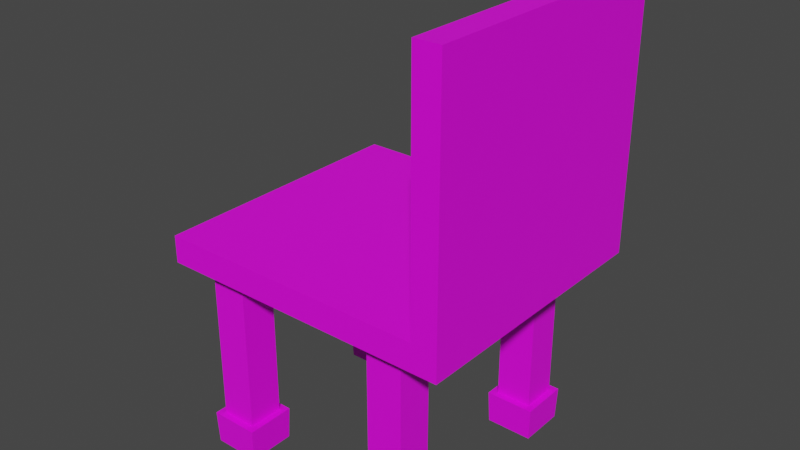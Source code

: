 # Source: kitchenChair.blend  (saved by Blender 2.82.7; exported with 4.5.12 LTS)
import bpy
from mathutils import Matrix  # noqa: F401  (used for matrix-valued properties, if any)

bpy.ops.wm.read_factory_settings(use_empty=True)
scene = bpy.context.scene
scene.name = 'Scene'

# ---- collections
col_collection = bpy.data.collections.new('Collection'); scene.collection.children.link(col_collection)

# ---- images (referenced by path relative to the original .blend; pixels are not part of the script)
import os
ASSET_DIR = os.environ.get("B2B_ASSET_DIR", "")  # directory of the original .blend (textures are referenced by path, not embedded)
HERE = os.path.dirname(os.path.abspath(__file__))  # packed textures are extracted next to this script under _unpacked/

def load_image(name, relpath, width, height, colorspace="sRGB"):
    """Load a texture the original file referenced (path relative to the .blend, or extracted next to this script)."""
    p = next((c for c in (os.path.join(HERE, relpath), os.path.join(ASSET_DIR, relpath)) if relpath and os.path.exists(c)), "")
    if p:
        img = bpy.data.images.load(p, check_existing=True)
        img.name = name
    else:  # same state as the original file: an image datablock whose file is absent (Cycles renders it pink)
        img = bpy.data.images.new(name, width, height)
        img.source = "FILE"
        img.filepath = "//" + (relpath or name)
    img.colorspace_settings.name = colorspace
    return img
img_imphenziapalette01_png = load_image('ImphenziaPalette01.png', 'ImphenziaPalette01.png', 1024, 1024, 'sRGB')

# ---- materials (node trees are filled in below, after node groups)
mat_material_001 = bpy.data.materials.new('Material.001')
mat_material_001.use_transparent_shadow = False

# ---- material node trees
mat_material_001.use_nodes = True; mat_material_001.node_tree.nodes.clear()
_N = mat_material_001.node_tree.nodes; _L = mat_material_001.node_tree.links
n0 = _N.new('ShaderNodeOutputMaterial'); n0.name = 'Material Output'; n0.location = (300, 300)
n1 = _N.new('ShaderNodeTexImage'); n1.name = 'Image Texture'; n1.location = (-361, 112)
n1.image = img_imphenziapalette01_png
n1.interpolation = 'Closest'
n2 = _N.new('ShaderNodeBsdfPrincipled'); n2.name = 'Principled BSDF'; n2.location = (10, 300)
n2.distribution = 'GGX'
n2.subsurface_method = 'BURLEY'
n2.inputs[3].default_value = 1.45
n2.inputs[27].default_value = (0.0, 0.0, 0.0, 1.0)
n2.inputs[28].default_value = 1.0
_L.new(n2.outputs[0], n0.inputs[0])
_L.new(n1.outputs[0], n2.inputs[0])
n0.is_active_output = True

# ---- world
world_world = bpy.data.worlds.new('World'); scene.world = world_world
world_world.use_nodes = True; world_world.node_tree.nodes.clear()
_N = world_world.node_tree.nodes; _L = world_world.node_tree.links
n0 = _N.new('ShaderNodeOutputWorld'); n0.name = 'World Output'; n0.location = (300, 300)
n1 = _N.new('ShaderNodeBackground'); n1.name = 'Background'; n1.location = (10, 300)
n1.inputs[0].default_value = (0.05088, 0.05088, 0.05088, 1.0)
_L.new(n1.outputs[0], n0.inputs[0])
n0.is_active_output = True
world_world.color = (0.05088, 0.05088, 0.05088)
world_world.use_sun_shadow = False
world_world.sun_shadow_jitter_overblur = 0.0

# ---- meshes
me_cube_002 = bpy.data.meshes.new('Cube.002')
me_cube_002.from_pydata([(-1.0, -1.0, -1.0), (-1.0, -1.0, 1.0), (-1.0, 1.0, -1.0), (-1.0, 1.0, 1.0), (1.0, -1.0, -1.0), (1.0, -1.0, 1.0), (1.0, 1.0, -1.0), (1.0, 1.0, 1.0), (-1.0, 0.0, -1.0), (0.0, 1.0, -1.0), (1.0, 0.0, -1.0), (0.0, -1.0, -1.0), (0.0, 0.0, -1.0), (1.188, 1.0, 1.0), (1.188, 1.0, -1.0), (1.188, 0.0, -1.0), (1.188, -1.0, 1.0), (1.188, -1.0, -1.0), (1.0, 1.0, 18.53), (1.0, -1.0, 18.53), (1.188, 1.0, 18.53), (1.188, -1.0, 18.53)], [], [(0, 1, 3, 2, 8), (2, 3, 7, 6, 9), (5, 4, 17, 16), (4, 5, 1, 0, 11), (12, 10, 4, 11), (7, 3, 1, 5), (8, 12, 11, 0), (2, 9, 12, 8), (9, 6, 10, 12), (14, 13, 16, 17, 15), (10, 6, 14, 15), (4, 10, 15, 17), (16, 13, 20, 21), (6, 7, 13, 14), (18, 19, 21, 20), (13, 7, 18, 20), (7, 5, 19, 18), (5, 16, 21, 19)])
_uv = me_cube_002.uv_layers.new(name='UVMap')
_uv.uv.foreach_set('vector', [0.5625, 0.9375, 0.5625, 0.9375, 0.5625, 0.9375, 0.5625, 0.9375, 0.5625, 0.9375, 0.5625, 0.9375, 0.5625, 0.9375, 0.5625, 0.9375, 0.5625, 0.9375, 0.5625, 0.9375, 0.5625, 0.9375, 0.5625, 0.9375, 0.5625, 0.9375, 0.5625, 0.9375, 0.5625, 0.9375, 0.5625, 0.9375, 0.5625, 0.9375, 0.5625, 0.9375, 0.5625, 0.9375, 0.5625, 0.9375, 0.5625, 0.9375, 0.5625, 0.9375, 0.5625, 0.9375, 0.5625, 0.9375, 0.5625, 0.9375, 0.5625, 0.9375, 0.5625, 0.9375, 0.5625, 0.9375, 0.5625, 0.9375, 0.5625, 0.9375, 0.5625, 0.9375, 0.5625, 0.9375, 0.5625, 0.9375, 0.5625, 0.9375, 0.5625, 0.9375, 0.5625, 0.9375, 0.5625, 0.9375, 0.5625, 0.9375, 0.5625, 0.9375, 0.5625, 0.9375, 0.5625, 0.9375, 0.5625, 0.9375, 0.5625, 0.9375, 0.5625, 0.9375, 0.5625, 0.9375, 0.5625, 0.9375, 0.5625, 0.9375, 0.5625, 0.9375, 0.5625, 0.9375, 0.5625, 0.9375, 0.5625, 0.9375, 0.5625, 0.9375, 0.5625, 0.9375, 0.5625, 0.9375, 0.5625, 0.9375, 0.5625, 0.9375, 0.5625, 0.9375, 0.5625, 0.9375, 0.5625, 0.9375, 0.5625, 0.9375, 0.5625, 0.9375, 0.5625, 0.9375, 0.5625, 0.9375, 0.5625, 0.9375, 0.5625, 0.9375, 0.5625, 0.9375, 0.5625, 0.9375, 0.5625, 0.9375, 0.5625, 0.9375, 0.5625, 0.9375, 0.5625, 0.9375, 0.5625, 0.9375, 0.5625, 0.9375, 0.5625, 0.9375, 0.5625, 0.9375, 0.5625, 0.9375])
me_cube_002.materials.append(mat_material_001)
me_cube_002.use_remesh_fix_poles = True
me_cube_002.use_remesh_preserve_attributes = False
me_cube_002.use_mirror_vertex_groups = False
me_cube_002.update()
me_cube_003 = bpy.data.meshes.new('Cube.003')
me_cube_003.from_pydata([(-1.0, -1.0, -1.0), (-1.0, -1.0, 1.0), (-1.0, 1.0, -1.0), (-1.0, 1.0, 1.0), (1.0, -1.0, -1.0), (1.0, -1.0, 1.0), (1.0, 1.0, -1.0), (1.0, 1.0, 1.0), (-1.0, 1.0, -8.093), (-1.0, -1.0, -8.093), (1.0, 1.0, -8.093), (1.0, -1.0, -8.093), (-1.369, 1.369, -8.093), (-1.369, -1.369, -8.093), (1.369, 1.369, -8.093), (1.369, -1.369, -8.093), (-1.301, 1.301, -9.938), (-1.301, -1.301, -9.938), (1.301, 1.301, -9.938), (1.301, -1.301, -9.938)], [], [(0, 1, 3, 2), (2, 3, 7, 6), (6, 7, 5, 4), (4, 5, 1, 0), (0, 2, 8, 9), (7, 3, 1, 5), (6, 4, 11, 10), (4, 0, 9, 11), (2, 6, 10, 8), (11, 9, 13, 15), (9, 8, 12, 13), (10, 11, 15, 14), (8, 10, 14, 12), (12, 14, 18, 16), (16, 18, 19, 17), (14, 15, 19, 18), (13, 12, 16, 17), (15, 13, 17, 19)])
_uv = me_cube_003.uv_layers.new(name='UVMap')
_uv.uv.foreach_set('vector', [0.9372, 0.9341, 0.9372, 0.9341, 0.9372, 0.9341, 0.9372, 0.9341, 0.9372, 0.9341, 0.9372, 0.9341, 0.9372, 0.9341, 0.9372, 0.9341, 0.9372, 0.9341, 0.9372, 0.9341, 0.9372, 0.9341, 0.9372, 0.9341, 0.9372, 0.9341, 0.9372, 0.9341, 0.9372, 0.9341, 0.9372, 0.9341, 0.9372, 0.9341, 0.9372, 0.9341, 0.9372, 0.9341, 0.9372, 0.9341, 0.9372, 0.9341, 0.9372, 0.9341, 0.9372, 0.9341, 0.9372, 0.9341, 0.9372, 0.9341, 0.9372, 0.9341, 0.9372, 0.9341, 0.9372, 0.9341, 0.9372, 0.9341, 0.9372, 0.9341, 0.9372, 0.9341, 0.9372, 0.9341, 0.9372, 0.9341, 0.9372, 0.9341, 0.9372, 0.9341, 0.9372, 0.9341, 0.1962, 0.9279, 0.1962, 0.9279, 0.1962, 0.9279, 0.1962, 0.9279, 0.1962, 0.9279, 0.1962, 0.9279, 0.1962, 0.9279, 0.1962, 0.9279, 0.1962, 0.9279, 0.1962, 0.9279, 0.1962, 0.9279, 0.1962, 0.9279, 0.1962, 0.9279, 0.1962, 0.9279, 0.1962, 0.9279, 0.1962, 0.9279, 0.1962, 0.9279, 0.1962, 0.9279, 0.1962, 0.9279, 0.1962, 0.9279, 0.1962, 0.9279, 0.1962, 0.9279, 0.1962, 0.9279, 0.1962, 0.9279, 0.1962, 0.9279, 0.1962, 0.9279, 0.1962, 0.9279, 0.1962, 0.9279, 0.1962, 0.9279, 0.1962, 0.9279, 0.1962, 0.9279, 0.1962, 0.9279, 0.1962, 0.9279, 0.1962, 0.9279, 0.1962, 0.9279, 0.1962, 0.9279])
me_cube_003.materials.append(mat_material_001)
me_cube_003.use_remesh_fix_poles = True
me_cube_003.use_remesh_preserve_attributes = False
me_cube_003.use_mirror_vertex_groups = False
me_cube_003.update()

# ---- objects
ob_cube_001 = bpy.data.objects.new('Cube.001', me_cube_002)
ob_cube = bpy.data.objects.new('Cube', me_cube_003)

# ---- transforms, parenting, visibility, modifiers, constraints
ob_cube_001.location = (0.0, 0.0, 0.0)
ob_cube_001.scale = (1.0, 1.0, 0.1)
ob_cube_001.lineart.crease_threshold = 0.0
ob_cube.location = (-0.6766, -0.7198, -0.2339)
ob_cube.scale = (0.1339, 0.1339, 0.1339)
ob_cube.lineart.crease_threshold = 0.0
_m = ob_cube.modifiers.new('Mirror', 'MIRROR')
_m.use_axis = (True, True, False)
_m.mirror_object = ob_cube_001

# ---- collection membership
col_collection.objects.link(ob_cube_001)
col_collection.objects.link(ob_cube)

# ---- scene / render settings (as saved in the file)
scene.frame_start = 1; scene.frame_end = 250; scene.frame_set(1)
scene.render.engine = 'BLENDER_EEVEE_NEXT'
scene.cycles.use_denoising = False
scene.cycles.samples = 128
scene.cycles.sampling_pattern = 'TABULATED_SOBOL'
scene.cycles.use_adaptive_sampling = False
scene.cycles.use_light_tree = False
scene.view_settings.view_transform = 'Filmic'
bpy.context.view_layer.update()

# ---- added for rendering (the .blend has no active camera and no usable light): camera, sun
cam_auto = bpy.data.cameras.new('AutoCamera')
cam_auto.lens = 50.0
cam_auto.sensor_width = 36.0
cam_auto.clip_end = 1000.0
ob_auto_camera = bpy.data.objects.new('AutoCamera', cam_auto)
scene.collection.objects.link(ob_auto_camera)
ob_auto_camera.location = (4.2796, -5.02282, 3.49246)
ob_auto_camera.rotation_euler = (1.09748, -7.21219e-08, 0.694738)
scene.camera = ob_auto_camera
light_auto_sun = bpy.data.lights.new('AutoSun', 'SUN')
light_auto_sun.energy = 3.0
light_auto_sun.angle = 0.0523599
ob_auto_sun = bpy.data.objects.new('AutoSun', light_auto_sun)
scene.collection.objects.link(ob_auto_sun)
ob_auto_sun.rotation_euler = (0.872665, 0.174533, 0.523599)
bpy.context.view_layer.update()
